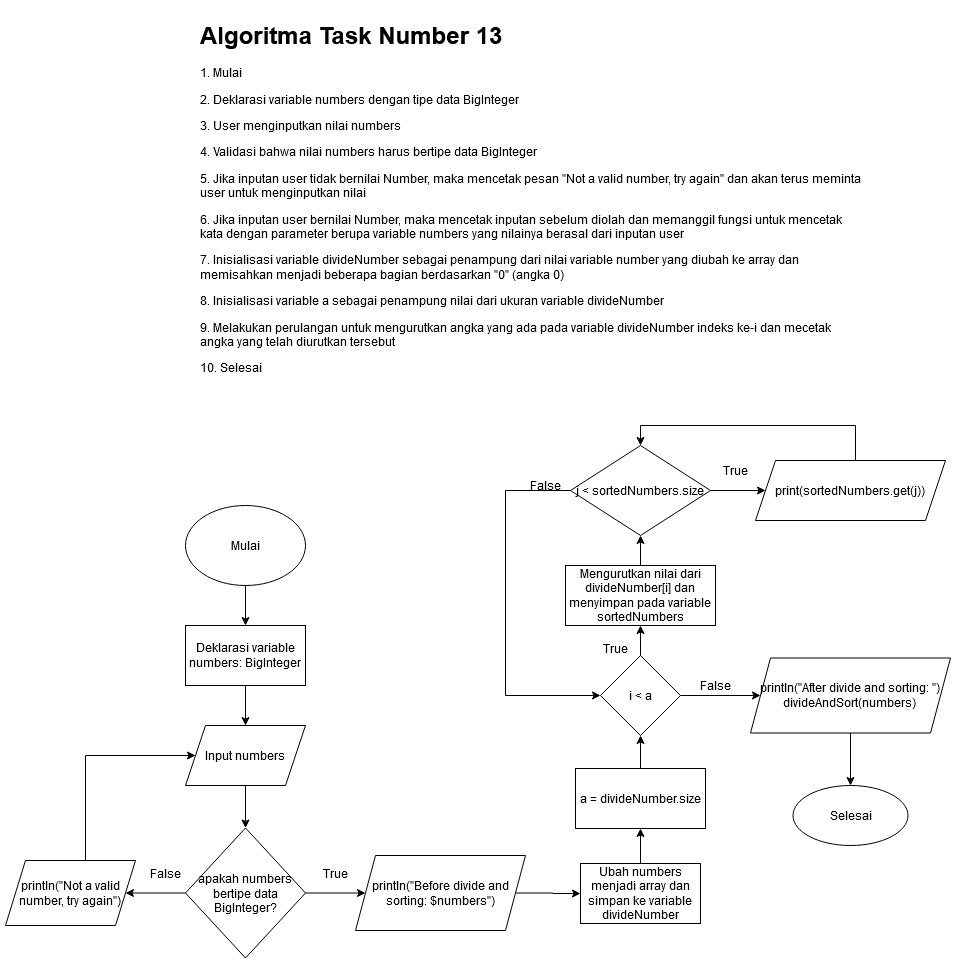

The diagram above was exported from draw.io. Its source (the exported page's mxGraphModel, read from the mxfile embedded in the PNG):
<mxGraphModel dx="2482" dy="2632" grid="1" gridSize="10" guides="1" tooltips="1" connect="1" arrows="1" fold="1" page="1" pageScale="1" pageWidth="850" pageHeight="1100" math="0" shadow="0">
  <root>
    <mxCell id="0" />
    <mxCell id="1" parent="0" />
    <mxCell id="R7Y41Gzd0sRk0xmRwaiD-1" value="&lt;h1&gt;Algoritma Task Number 13&lt;br&gt;&lt;/h1&gt;&lt;p&gt;1. Mulai&lt;/p&gt;&lt;p&gt;2. Deklarasi variable numbers dengan tipe data BigInteger&lt;/p&gt;&lt;p&gt;3. User menginputkan nilai numbers&lt;/p&gt;&lt;p&gt;4. Validasi bahwa nilai numbers harus bertipe data BigInteger&lt;/p&gt;&lt;p&gt;5. Jika inputan user tidak bernilai Number, maka mencetak pesan &quot;Not a valid number, try again&quot; dan akan terus meminta user untuk menginputkan nilai&lt;/p&gt;&lt;p&gt;6. Jika inputan user bernilai Number, maka mencetak inputan sebelum diolah dan memanggil fungsi untuk mencetak kata dengan parameter berupa variable numbers yang nilainya berasal dari inputan user&lt;/p&gt;&lt;p&gt;7. Inisialisasi variable divideNumber sebagai penampung dari nilai variable number yang diubah ke array dan memisahkan menjadi beberapa bagian berdasarkan &quot;0&quot; (angka 0)&lt;/p&gt;&lt;p&gt;8. Inisialisasi variable a sebagai penampung nilai dari ukuran variable divideNumber&lt;/p&gt;&lt;p&gt;9. Melakukan perulangan untuk mengurutkan angka yang ada pada variable divideNumber indeks ke-i dan mecetak angka yang telah diurutkan tersebut&lt;/p&gt;&lt;p&gt;10. Selesai&lt;br&gt;&lt;/p&gt;" style="text;html=1;strokeColor=none;fillColor=none;spacing=5;spacingTop=-20;whiteSpace=wrap;overflow=hidden;rounded=0;" parent="1" vertex="1">
      <mxGeometry x="-790" y="-1140" width="670" height="380" as="geometry" />
    </mxCell>
    <mxCell id="R7Y41Gzd0sRk0xmRwaiD-24" style="edgeStyle=orthogonalEdgeStyle;rounded=0;orthogonalLoop=1;jettySize=auto;html=1;" parent="1" source="R7Y41Gzd0sRk0xmRwaiD-2" target="R7Y41Gzd0sRk0xmRwaiD-3" edge="1">
      <mxGeometry relative="1" as="geometry" />
    </mxCell>
    <mxCell id="R7Y41Gzd0sRk0xmRwaiD-2" value="Mulai" style="ellipse;whiteSpace=wrap;html=1;" parent="1" vertex="1">
      <mxGeometry x="-800" y="-650" width="120" height="80" as="geometry" />
    </mxCell>
    <mxCell id="R7Y41Gzd0sRk0xmRwaiD-25" style="edgeStyle=orthogonalEdgeStyle;rounded=0;orthogonalLoop=1;jettySize=auto;html=1;" parent="1" source="R7Y41Gzd0sRk0xmRwaiD-3" target="R7Y41Gzd0sRk0xmRwaiD-4" edge="1">
      <mxGeometry relative="1" as="geometry" />
    </mxCell>
    <mxCell id="R7Y41Gzd0sRk0xmRwaiD-3" value="Deklarasi variable numbers: BigInteger" style="rounded=0;whiteSpace=wrap;html=1;" parent="1" vertex="1">
      <mxGeometry x="-800" y="-530" width="120" height="60" as="geometry" />
    </mxCell>
    <mxCell id="R7Y41Gzd0sRk0xmRwaiD-26" style="edgeStyle=orthogonalEdgeStyle;rounded=0;orthogonalLoop=1;jettySize=auto;html=1;" parent="1" source="R7Y41Gzd0sRk0xmRwaiD-4" target="R7Y41Gzd0sRk0xmRwaiD-5" edge="1">
      <mxGeometry relative="1" as="geometry" />
    </mxCell>
    <mxCell id="R7Y41Gzd0sRk0xmRwaiD-4" value="Input numbers" style="shape=parallelogram;perimeter=parallelogramPerimeter;whiteSpace=wrap;html=1;fixedSize=1;" parent="1" vertex="1">
      <mxGeometry x="-800" y="-430" width="120" height="60" as="geometry" />
    </mxCell>
    <mxCell id="R7Y41Gzd0sRk0xmRwaiD-8" style="edgeStyle=orthogonalEdgeStyle;rounded=0;orthogonalLoop=1;jettySize=auto;html=1;" parent="1" source="R7Y41Gzd0sRk0xmRwaiD-5" target="R7Y41Gzd0sRk0xmRwaiD-6" edge="1">
      <mxGeometry relative="1" as="geometry" />
    </mxCell>
    <mxCell id="R7Y41Gzd0sRk0xmRwaiD-27" style="edgeStyle=orthogonalEdgeStyle;rounded=0;orthogonalLoop=1;jettySize=auto;html=1;" parent="1" source="R7Y41Gzd0sRk0xmRwaiD-5" target="R7Y41Gzd0sRk0xmRwaiD-9" edge="1">
      <mxGeometry relative="1" as="geometry" />
    </mxCell>
    <mxCell id="R7Y41Gzd0sRk0xmRwaiD-5" value="apakah numbers bertipe data BigInteger?" style="rhombus;whiteSpace=wrap;html=1;" parent="1" vertex="1">
      <mxGeometry x="-800" y="-327.5" width="120" height="130" as="geometry" />
    </mxCell>
    <mxCell id="R7Y41Gzd0sRk0xmRwaiD-7" style="edgeStyle=orthogonalEdgeStyle;rounded=0;orthogonalLoop=1;jettySize=auto;html=1;entryX=0;entryY=0.5;entryDx=0;entryDy=0;" parent="1" source="R7Y41Gzd0sRk0xmRwaiD-6" target="R7Y41Gzd0sRk0xmRwaiD-4" edge="1">
      <mxGeometry relative="1" as="geometry">
        <Array as="points">
          <mxPoint x="-900" y="-400" />
        </Array>
      </mxGeometry>
    </mxCell>
    <mxCell id="R7Y41Gzd0sRk0xmRwaiD-6" value="println(&quot;Not a valid number, try again&quot;)" style="shape=parallelogram;perimeter=parallelogramPerimeter;whiteSpace=wrap;html=1;fixedSize=1;" parent="1" vertex="1">
      <mxGeometry x="-980" y="-295" width="130" height="65" as="geometry" />
    </mxCell>
    <mxCell id="R7Y41Gzd0sRk0xmRwaiD-30" style="edgeStyle=orthogonalEdgeStyle;rounded=0;orthogonalLoop=1;jettySize=auto;html=1;" parent="1" source="R7Y41Gzd0sRk0xmRwaiD-9" target="R7Y41Gzd0sRk0xmRwaiD-10" edge="1">
      <mxGeometry relative="1" as="geometry" />
    </mxCell>
    <mxCell id="R7Y41Gzd0sRk0xmRwaiD-9" value="println(&quot;Before divide and sorting: $numbers&quot;)" style="shape=parallelogram;perimeter=parallelogramPerimeter;whiteSpace=wrap;html=1;fixedSize=1;" parent="1" vertex="1">
      <mxGeometry x="-630" y="-300" width="170" height="75" as="geometry" />
    </mxCell>
    <mxCell id="R7Y41Gzd0sRk0xmRwaiD-29" style="edgeStyle=orthogonalEdgeStyle;rounded=0;orthogonalLoop=1;jettySize=auto;html=1;" parent="1" source="R7Y41Gzd0sRk0xmRwaiD-10" target="R7Y41Gzd0sRk0xmRwaiD-11" edge="1">
      <mxGeometry relative="1" as="geometry" />
    </mxCell>
    <mxCell id="R7Y41Gzd0sRk0xmRwaiD-10" value="Ubah numbers menjadi array dan simpan ke variable divideNumber" style="rounded=0;whiteSpace=wrap;html=1;" parent="1" vertex="1">
      <mxGeometry x="-405" y="-292" width="120" height="60" as="geometry" />
    </mxCell>
    <mxCell id="R7Y41Gzd0sRk0xmRwaiD-31" style="edgeStyle=orthogonalEdgeStyle;rounded=0;orthogonalLoop=1;jettySize=auto;html=1;" parent="1" source="R7Y41Gzd0sRk0xmRwaiD-11" target="R7Y41Gzd0sRk0xmRwaiD-12" edge="1">
      <mxGeometry relative="1" as="geometry" />
    </mxCell>
    <mxCell id="R7Y41Gzd0sRk0xmRwaiD-11" value="a = divideNumber.size" style="rounded=0;whiteSpace=wrap;html=1;" parent="1" vertex="1">
      <mxGeometry x="-410" y="-387" width="130" height="60" as="geometry" />
    </mxCell>
    <mxCell id="R7Y41Gzd0sRk0xmRwaiD-19" style="edgeStyle=orthogonalEdgeStyle;rounded=0;orthogonalLoop=1;jettySize=auto;html=1;" parent="1" source="R7Y41Gzd0sRk0xmRwaiD-12" target="R7Y41Gzd0sRk0xmRwaiD-13" edge="1">
      <mxGeometry relative="1" as="geometry" />
    </mxCell>
    <mxCell id="R7Y41Gzd0sRk0xmRwaiD-23" style="edgeStyle=orthogonalEdgeStyle;rounded=0;orthogonalLoop=1;jettySize=auto;html=1;" parent="1" source="R7Y41Gzd0sRk0xmRwaiD-12" target="R7Y41Gzd0sRk0xmRwaiD-22" edge="1">
      <mxGeometry relative="1" as="geometry" />
    </mxCell>
    <mxCell id="R7Y41Gzd0sRk0xmRwaiD-12" value="i &amp;lt; a" style="rhombus;whiteSpace=wrap;html=1;" parent="1" vertex="1">
      <mxGeometry x="-385" y="-500" width="80" height="80" as="geometry" />
    </mxCell>
    <mxCell id="R7Y41Gzd0sRk0xmRwaiD-20" style="edgeStyle=orthogonalEdgeStyle;rounded=0;orthogonalLoop=1;jettySize=auto;html=1;" parent="1" source="R7Y41Gzd0sRk0xmRwaiD-13" target="R7Y41Gzd0sRk0xmRwaiD-15" edge="1">
      <mxGeometry relative="1" as="geometry" />
    </mxCell>
    <mxCell id="R7Y41Gzd0sRk0xmRwaiD-13" value="Mengurutkan nilai dari divideNumber[i] dan menyimpan pada variable sortedNumbers" style="rounded=0;whiteSpace=wrap;html=1;" parent="1" vertex="1">
      <mxGeometry x="-420" y="-590" width="150" height="60" as="geometry" />
    </mxCell>
    <mxCell id="R7Y41Gzd0sRk0xmRwaiD-17" style="edgeStyle=orthogonalEdgeStyle;rounded=0;orthogonalLoop=1;jettySize=auto;html=1;" parent="1" source="R7Y41Gzd0sRk0xmRwaiD-15" target="R7Y41Gzd0sRk0xmRwaiD-16" edge="1">
      <mxGeometry relative="1" as="geometry" />
    </mxCell>
    <mxCell id="R7Y41Gzd0sRk0xmRwaiD-18" style="edgeStyle=orthogonalEdgeStyle;rounded=0;orthogonalLoop=1;jettySize=auto;html=1;entryX=0;entryY=0.5;entryDx=0;entryDy=0;" parent="1" source="R7Y41Gzd0sRk0xmRwaiD-15" target="R7Y41Gzd0sRk0xmRwaiD-12" edge="1">
      <mxGeometry relative="1" as="geometry">
        <Array as="points">
          <mxPoint x="-480" y="-665" />
          <mxPoint x="-480" y="-460" />
        </Array>
      </mxGeometry>
    </mxCell>
    <mxCell id="R7Y41Gzd0sRk0xmRwaiD-15" value="j &amp;lt; sortedNumbers.size" style="rhombus;whiteSpace=wrap;html=1;" parent="1" vertex="1">
      <mxGeometry x="-415" y="-710" width="140" height="90" as="geometry" />
    </mxCell>
    <mxCell id="p7KrMcA-bjcTspuTxa9r-1" style="edgeStyle=orthogonalEdgeStyle;rounded=0;orthogonalLoop=1;jettySize=auto;html=1;entryX=0.5;entryY=0;entryDx=0;entryDy=0;" edge="1" parent="1" source="R7Y41Gzd0sRk0xmRwaiD-16" target="R7Y41Gzd0sRk0xmRwaiD-15">
      <mxGeometry relative="1" as="geometry">
        <Array as="points">
          <mxPoint x="-130" y="-730" />
          <mxPoint x="-345" y="-730" />
        </Array>
      </mxGeometry>
    </mxCell>
    <mxCell id="R7Y41Gzd0sRk0xmRwaiD-16" value="print(sortedNumbers.get(j))" style="shape=parallelogram;perimeter=parallelogramPerimeter;whiteSpace=wrap;html=1;fixedSize=1;" parent="1" vertex="1">
      <mxGeometry x="-230" y="-695" width="190" height="60" as="geometry" />
    </mxCell>
    <mxCell id="R7Y41Gzd0sRk0xmRwaiD-35" style="edgeStyle=orthogonalEdgeStyle;rounded=0;orthogonalLoop=1;jettySize=auto;html=1;" parent="1" source="R7Y41Gzd0sRk0xmRwaiD-22" target="R7Y41Gzd0sRk0xmRwaiD-32" edge="1">
      <mxGeometry relative="1" as="geometry" />
    </mxCell>
    <mxCell id="R7Y41Gzd0sRk0xmRwaiD-22" value="&lt;div&gt;println(&quot;After divide and sorting: &quot;)&lt;/div&gt;&lt;div&gt;divideAndSort(numbers)&lt;br&gt;&lt;/div&gt;" style="shape=parallelogram;perimeter=parallelogramPerimeter;whiteSpace=wrap;html=1;fixedSize=1;" parent="1" vertex="1">
      <mxGeometry x="-235" y="-497.5" width="200" height="75" as="geometry" />
    </mxCell>
    <mxCell id="R7Y41Gzd0sRk0xmRwaiD-32" value="Selesai" style="ellipse;whiteSpace=wrap;html=1;" parent="1" vertex="1">
      <mxGeometry x="-192.5" y="-370" width="115" height="60" as="geometry" />
    </mxCell>
    <mxCell id="R7Y41Gzd0sRk0xmRwaiD-36" value="False" style="text;html=1;strokeColor=none;fillColor=none;align=center;verticalAlign=middle;whiteSpace=wrap;rounded=0;" parent="1" vertex="1">
      <mxGeometry x="-840" y="-292" width="40" height="20" as="geometry" />
    </mxCell>
    <mxCell id="R7Y41Gzd0sRk0xmRwaiD-37" value="True" style="text;html=1;strokeColor=none;fillColor=none;align=center;verticalAlign=middle;whiteSpace=wrap;rounded=0;" parent="1" vertex="1">
      <mxGeometry x="-670" y="-292" width="40" height="20" as="geometry" />
    </mxCell>
    <mxCell id="R7Y41Gzd0sRk0xmRwaiD-38" value="True" style="text;html=1;strokeColor=none;fillColor=none;align=center;verticalAlign=middle;whiteSpace=wrap;rounded=0;" parent="1" vertex="1">
      <mxGeometry x="-390" y="-517.5" width="40" height="20" as="geometry" />
    </mxCell>
    <mxCell id="R7Y41Gzd0sRk0xmRwaiD-39" value="False" style="text;html=1;strokeColor=none;fillColor=none;align=center;verticalAlign=middle;whiteSpace=wrap;rounded=0;" parent="1" vertex="1">
      <mxGeometry x="-290" y="-480" width="40" height="20" as="geometry" />
    </mxCell>
    <mxCell id="R7Y41Gzd0sRk0xmRwaiD-40" value="True" style="text;html=1;strokeColor=none;fillColor=none;align=center;verticalAlign=middle;whiteSpace=wrap;rounded=0;" parent="1" vertex="1">
      <mxGeometry x="-270" y="-695" width="40" height="20" as="geometry" />
    </mxCell>
    <mxCell id="R7Y41Gzd0sRk0xmRwaiD-41" value="False" style="text;html=1;strokeColor=none;fillColor=none;align=center;verticalAlign=middle;whiteSpace=wrap;rounded=0;" parent="1" vertex="1">
      <mxGeometry x="-460" y="-680" width="40" height="20" as="geometry" />
    </mxCell>
  </root>
</mxGraphModel>